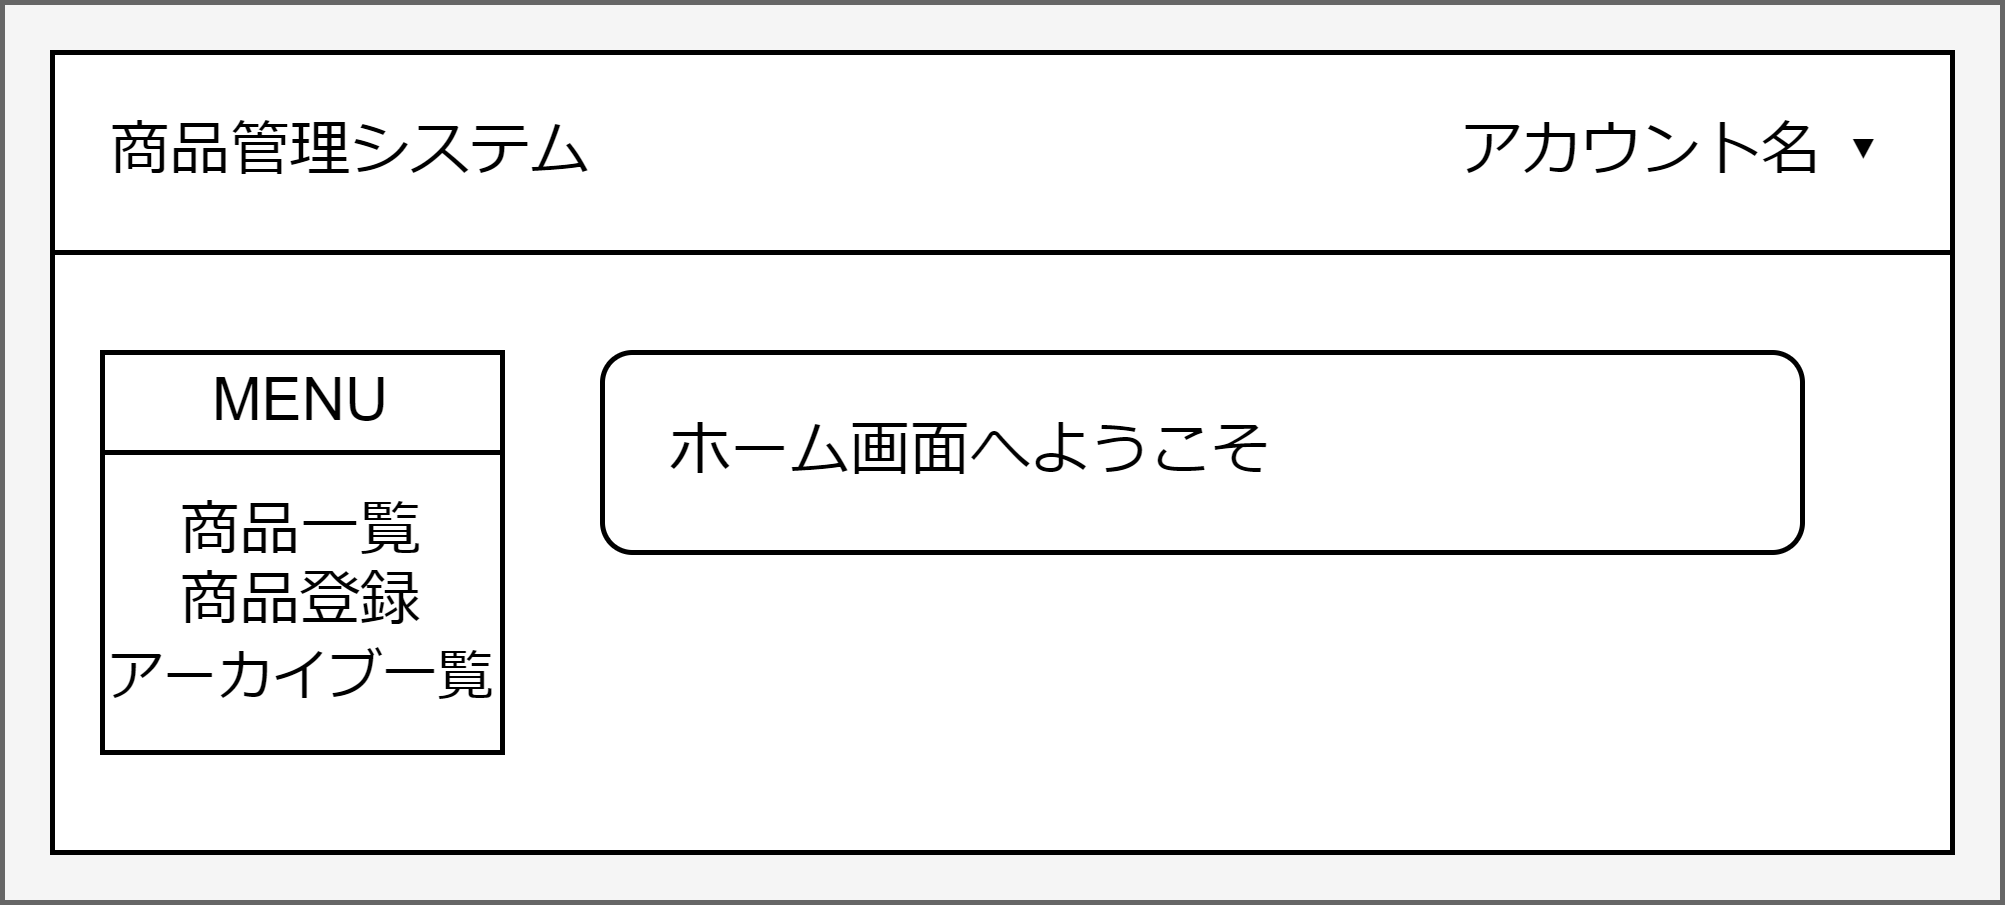

The diagram above was exported from draw.io. Its source (the exported page's mxGraphModel, read from the mxfile embedded in the PNG):
<mxGraphModel dx="725" dy="516" grid="1" gridSize="10" guides="1" tooltips="1" connect="1" arrows="1" fold="1" page="1" pageScale="1" pageWidth="827" pageHeight="1169" math="0" shadow="0">
  <root>
    <mxCell id="v9wkjqO4iNvaI6o7yGFP-0" />
    <mxCell id="v9wkjqO4iNvaI6o7yGFP-1" parent="v9wkjqO4iNvaI6o7yGFP-0" />
    <mxCell id="v9wkjqO4iNvaI6o7yGFP-3" value="" style="rounded=0;whiteSpace=wrap;html=1;fillColor=#f5f5f5;fontColor=#333333;strokeColor=#666666;" parent="v9wkjqO4iNvaI6o7yGFP-1" vertex="1">
      <mxGeometry x="40" y="40" width="400" height="180" as="geometry" />
    </mxCell>
    <mxCell id="v9wkjqO4iNvaI6o7yGFP-4" value="" style="rounded=0;whiteSpace=wrap;html=1;" parent="v9wkjqO4iNvaI6o7yGFP-1" vertex="1">
      <mxGeometry x="50" y="50" width="380" height="160" as="geometry" />
    </mxCell>
    <mxCell id="v9wkjqO4iNvaI6o7yGFP-5" value="" style="rounded=0;whiteSpace=wrap;html=1;" parent="v9wkjqO4iNvaI6o7yGFP-1" vertex="1">
      <mxGeometry x="50" y="50" width="380" height="40" as="geometry" />
    </mxCell>
    <mxCell id="v9wkjqO4iNvaI6o7yGFP-6" value="商品管理システム" style="text;html=1;strokeColor=none;fillColor=none;align=center;verticalAlign=middle;whiteSpace=wrap;rounded=0;" parent="v9wkjqO4iNvaI6o7yGFP-1" vertex="1">
      <mxGeometry x="50" y="55" width="120" height="30" as="geometry" />
    </mxCell>
    <mxCell id="v9wkjqO4iNvaI6o7yGFP-7" value="アカウント名 ▾" style="text;html=1;strokeColor=none;fillColor=none;align=center;verticalAlign=middle;whiteSpace=wrap;rounded=0;" parent="v9wkjqO4iNvaI6o7yGFP-1" vertex="1">
      <mxGeometry x="320" y="55" width="110" height="30" as="geometry" />
    </mxCell>
    <mxCell id="v9wkjqO4iNvaI6o7yGFP-11" value="　ホーム画面へようこそ" style="rounded=1;whiteSpace=wrap;html=1;align=left;" parent="v9wkjqO4iNvaI6o7yGFP-1" vertex="1">
      <mxGeometry x="160" y="110" width="240" height="40" as="geometry" />
    </mxCell>
    <mxCell id="v9wkjqO4iNvaI6o7yGFP-12" style="edgeStyle=orthogonalEdgeStyle;rounded=0;orthogonalLoop=1;jettySize=auto;html=1;exitX=0.5;exitY=1;exitDx=0;exitDy=0;" parent="v9wkjqO4iNvaI6o7yGFP-1" source="v9wkjqO4iNvaI6o7yGFP-11" target="v9wkjqO4iNvaI6o7yGFP-11" edge="1">
      <mxGeometry relative="1" as="geometry" />
    </mxCell>
    <mxCell id="ERu9k_HSkc2zc9GkZDgo-1" value="商品一覧&lt;br&gt;商品登録&lt;br&gt;&lt;font style=&quot;font-size: 11px;&quot;&gt;アーカイブ一覧&lt;/font&gt;" style="rounded=0;whiteSpace=wrap;html=1;" vertex="1" parent="v9wkjqO4iNvaI6o7yGFP-1">
      <mxGeometry x="60" y="130" width="80" height="60" as="geometry" />
    </mxCell>
    <mxCell id="ERu9k_HSkc2zc9GkZDgo-2" value="MENU" style="rounded=0;whiteSpace=wrap;html=1;" vertex="1" parent="v9wkjqO4iNvaI6o7yGFP-1">
      <mxGeometry x="60" y="110" width="80" height="20" as="geometry" />
    </mxCell>
  </root>
</mxGraphModel>